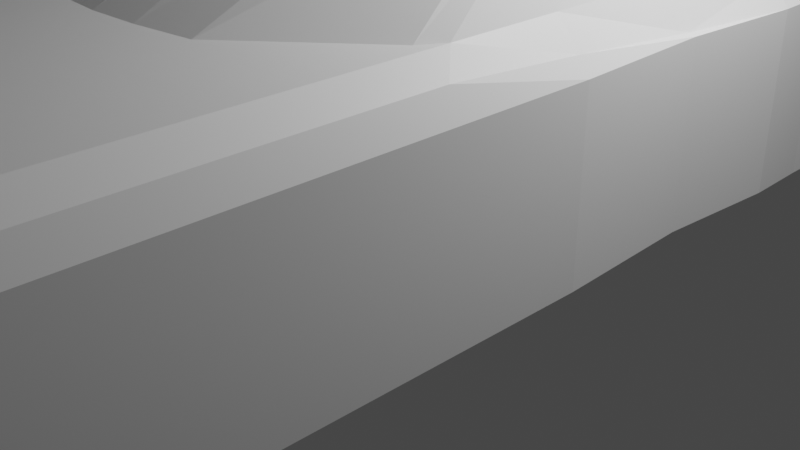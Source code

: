 # Source: bmw.blend  (saved by Blender 4.0.36; exported with 4.5.12 LTS)
import bpy
from mathutils import Matrix  # noqa: F401  (used for matrix-valued properties, if any)

bpy.ops.wm.read_factory_settings(use_empty=True)
scene = bpy.context.scene
scene.name = 'Scene'

# ---- collections
col_mesh = bpy.data.collections.new('mesh'); scene.collection.children.link(col_mesh)
col_reference = bpy.data.collections.new('reference'); scene.collection.children.link(col_reference)
col_collection = bpy.data.collections.new('Collection'); scene.collection.children.link(col_collection)

# ---- materials (node trees are filled in below, after node groups)
mat_material = bpy.data.materials.new('Material')
mat_material.alpha_threshold = 0.0
mat_material.use_transparent_shadow = False
mat_material.roughness = 0.5
mat_material.line_color = (0.0, 0.0, 0.0, 1.0)

# ---- material node trees
mat_material.use_nodes = True; mat_material.node_tree.nodes.clear()
_N = mat_material.node_tree.nodes; _L = mat_material.node_tree.links
n0 = _N.new('ShaderNodeOutputMaterial'); n0.name = 'Material Output'; n0.location = (300, 300)
n1 = _N.new('ShaderNodeBsdfPrincipled'); n1.name = 'Principled BSDF'; n1.location = (10, 300)
n1.distribution = 'GGX'
n1.subsurface_method = 'RANDOM_WALK_SKIN'
n1.inputs[3].default_value = 1.45
n1.inputs[27].default_value = (0.0, 0.0, 0.0, 1.0)
n1.inputs[28].default_value = 1.0
_L.new(n1.outputs[0], n0.inputs[0])
n0.is_active_output = True

# ---- world
world_world = bpy.data.worlds.new('World'); scene.world = world_world
world_world.use_nodes = True; world_world.node_tree.nodes.clear()
_N = world_world.node_tree.nodes; _L = world_world.node_tree.links
n0 = _N.new('ShaderNodeOutputWorld'); n0.name = 'World Output'; n0.location = (300, 300)
n1 = _N.new('ShaderNodeBackground'); n1.name = 'Background'; n1.location = (10, 300)
n1.inputs[0].default_value = (0.05088, 0.05088, 0.05088, 1.0)
_L.new(n1.outputs[0], n0.inputs[0])
n0.is_active_output = True
world_world.color = (0.05088, 0.05088, 0.05088)
world_world.use_sun_shadow = False
world_world.sun_shadow_jitter_overblur = 0.0

# ---- cameras
cam_camera = bpy.data.cameras.new('Camera')
cam_camera.clip_end = 100.0
cam_camera.ortho_scale = 7.314

# ---- lights
light_light = bpy.data.lights.new('Light', 'POINT')
light_light.transmission_factor = 0.0
light_light.use_soft_falloff = False
light_light.energy = 1000.0
light_light.shadow_soft_size = 0.1
light_light.shadow_maximum_resolution = 0.006
light_light.use_absolute_resolution = True

# ---- meshes
me_cube = bpy.data.meshes.new('Cube')
me_cube.from_pydata([(2.744, 5.183, 2.332), (2.744, 5.183, 0.5681), (2.744, -7.637, 2.332), (2.744, -7.637, 0.5681), (0.0, -0.6248, 3.949), (2.744, -0.7009, 0.5681), (2.744, -0.7009, 2.332), (0.0, 5.183, 0.5681), (0.0, -7.637, 2.741), (0.0, -7.637, 0.5681), (0.0, 5.183, 2.741), (2.744, -2.027, 0.5681), (2.744, -2.027, 2.332), (0.0, -3.087, 2.741), (-9.349e-18, 2.222, 3.864), (2.764, 2.049, 0.5681), (2.764, 2.049, 2.332), (2.744, 2.715, 0.5681), (0.0, 2.715, 3.712), (2.744, 2.715, 2.332), (2.744, 4.674, 0.5681), (0.0, 4.674, 2.921), (2.744, 4.674, 2.332), (2.007, -0.4291, 3.584), (2.361, -7.637, 0.5681), (1.925, 5.183, 2.741), (1.925, 5.183, 0.5681), (2.361, -7.637, 2.741), (2.361, -1.753, 2.741), (1.932, 2.049, 3.515), (1.962, 2.715, 3.275), (1.925, 4.674, 2.741), (1.24, 5.183, 0.5681), (2.229, -7.637, 2.741), (1.855, -0.4637, 3.705), (2.229, -7.637, 0.5681), (1.24, 5.183, 2.741), (2.229, -1.972, 2.741), (1.661, 2.12, 3.693), (1.6, 2.715, 3.517), (1.24, 4.674, 2.861), (2.361, 2.715, 2.741), (2.361, 2.049, 2.741), (2.361, 4.674, 2.741), (2.361, 5.183, 2.741), (2.361, -0.6368, 2.741), (2.626, -0.6689, 2.484), (2.626, -7.637, 0.5681), (2.626, 5.183, 2.583), (2.626, -2.027, 2.583), (2.559, 2.049, 2.583), (2.522, 2.715, 2.678), (2.626, 4.674, 2.531), (2.626, -7.637, 2.583), (2.602, 0.7621, 2.348), (2.361, 0.7621, 2.741), (1.746, 0.7621, 3.855), (1.907, 0.7621, 3.71), (2.678, 0.7621, 0.5681), (2.678, 0.7621, 2.332), (0.0, 0.7621, 4.082), (0.5141, 5.183, 0.5681), (0.5141, -7.637, 2.741), (0.3345, -0.5768, 3.931), (0.5141, -7.637, 0.5681), (0.5141, 5.183, 2.741), (0.5141, -3.056, 2.741), (0.5141, 2.205, 3.85), (0.5141, 2.715, 3.689), (0.5141, 4.674, 2.903), (0.5141, 0.7621, 4.069), (1.111, -0.5203, 3.872), (1.111, -7.637, 0.5681), (1.111, 5.183, 2.741), (1.111, -2.97, 2.741), (1.111, 2.162, 3.791), (1.111, 2.715, 3.639), (1.111, 4.674, 2.882), (1.111, 0.7621, 4.016), (1.111, 5.183, 0.5681), (1.111, -7.637, 2.741)], [], [(16, 50, 54, 59), (70, 60, 4, 63), (11, 12, 2, 3), (26, 25, 44, 48, 0, 1), (5, 6, 12, 11), (58, 59, 6, 5), (63, 4, 13, 66), (64, 62, 8, 9), (17, 19, 16, 15), (66, 13, 8, 62), (68, 18, 14, 67), (20, 22, 19, 17), (1, 0, 22, 20), (69, 21, 18, 68), (48, 44, 43, 52), (52, 43, 41, 51), (51, 41, 42, 50), (49, 28, 27, 53), (47, 53, 27, 24), (32, 36, 25, 26), (46, 45, 28, 49), (54, 55, 45, 46), (65, 10, 21, 69), (25, 36, 40, 31), (31, 40, 39, 30), (30, 39, 38, 29), (28, 37, 33, 27), (24, 27, 33, 35), (23, 34, 37, 28), (57, 56, 34, 23), (42, 41, 30, 29), (28, 45, 23), (43, 44, 25, 31), (55, 42, 29, 57), (41, 43, 31, 30), (59, 54, 46, 6), (6, 46, 49, 12), (3, 2, 53, 47), (12, 49, 53, 2), (19, 51, 50, 16), (22, 52, 51, 19), (0, 48, 52, 22), (67, 14, 60, 70), (15, 16, 59, 58), (50, 42, 55, 54), (29, 38, 56, 57), (45, 55, 57, 23), (79, 73, 36, 32), (7, 10, 65, 61), (75, 67, 70, 78), (73, 65, 69, 77), (77, 69, 68, 76), (76, 68, 67, 75), (74, 66, 62, 80), (72, 80, 62, 64), (71, 63, 66, 74), (78, 70, 63, 71), (56, 78, 71, 34), (34, 71, 74, 37), (35, 33, 80, 72), (37, 74, 80, 33), (39, 76, 75, 38), (40, 77, 76, 39), (36, 73, 77, 40), (38, 75, 78, 56), (61, 65, 73, 79)])
_uv = me_cube.uv_layers.new(name='UVMap')
_uv.uv.foreach_set('vector', [0.625, 0.5507, 0.6321, 0.5507, 0.6325, 0.5822, 0.625, 0.5822, 0.7252, 0.5822, 0.75, 0.5822, 0.75, 0.6138, 0.7252, 0.6138, 0.375, 0.6662, 0.625, 0.6662, 0.625, 0.75, 0.375, 0.75, 0.375, 0.4651, 0.625, 0.4651, 0.625, 0.4858, 0.625, 0.4929, 0.625, 0.5, 0.375, 0.5, 0.375, 0.6138, 0.625, 0.6138, 0.625, 0.6662, 0.375, 0.6662, 0.375, 0.5822, 0.625, 0.5822, 0.625, 0.6138, 0.375, 0.6138, 0.7252, 0.6138, 0.75, 0.6138, 0.75, 0.6662, 0.7252, 0.6662, 0.375, 0.8502, 0.625, 0.8502, 0.625, 0.875, 0.375, 0.875, 0.375, 0.5388, 0.625, 0.5388, 0.625, 0.5507, 0.375, 0.5507, 0.7252, 0.6662, 0.75, 0.6662, 0.75, 0.75, 0.7252, 0.75, 0.7252, 0.5388, 0.75, 0.5388, 0.75, 0.5507, 0.7252, 0.5507, 0.375, 0.508, 0.625, 0.508, 0.625, 0.5388, 0.375, 0.5388, 0.375, 0.5, 0.625, 0.5, 0.625, 0.508, 0.375, 0.508, 0.7327, 0.508, 0.75, 0.508, 0.75, 0.5388, 0.7252, 0.5388, 0.6321, 0.5, 0.6392, 0.5, 0.6392, 0.508, 0.6321, 0.508, 0.6321, 0.508, 0.6392, 0.508, 0.6392, 0.5388, 0.6321, 0.5388, 0.6321, 0.5388, 0.6392, 0.5388, 0.6392, 0.5507, 0.6321, 0.5507, 0.6425, 0.6662, 0.6599, 0.6662, 0.6599, 0.75, 0.6425, 0.75, 0.375, 0.7675, 0.625, 0.7675, 0.625, 0.7849, 0.375, 0.7849, 0.375, 0.433, 0.625, 0.433, 0.625, 0.4651, 0.375, 0.4651, 0.6329, 0.6138, 0.6408, 0.6138, 0.6599, 0.6662, 0.6425, 0.6662, 0.6325, 0.5822, 0.64, 0.5822, 0.6408, 0.6138, 0.6329, 0.6138, 0.7327, 0.5, 0.75, 0.5, 0.75, 0.508, 0.7327, 0.508, 0.6599, 0.5, 0.692, 0.5, 0.692, 0.508, 0.6599, 0.508, 0.6599, 0.508, 0.692, 0.508, 0.6667, 0.5388, 0.6599, 0.5388, 0.6599, 0.5388, 0.6667, 0.5388, 0.6667, 0.5507, 0.6599, 0.5507, 0.6599, 0.6662, 0.6667, 0.6662, 0.6667, 0.75, 0.6599, 0.75, 0.375, 0.7849, 0.625, 0.7849, 0.625, 0.7917, 0.375, 0.7917, 0.6599, 0.6138, 0.6667, 0.6138, 0.6667, 0.6662, 0.6599, 0.6662, 0.6599, 0.5822, 0.6667, 0.5822, 0.6667, 0.6138, 0.6599, 0.6138, 0.6392, 0.5507, 0.6392, 0.5388, 0.6599, 0.5388, 0.6599, 0.5507, 0.6599, 0.6662, 0.6408, 0.6138, 0.6599, 0.6138, 0.6392, 0.508, 0.6392, 0.5, 0.6599, 0.5, 0.6599, 0.508, 0.64, 0.5822, 0.6392, 0.5507, 0.6599, 0.5507, 0.6599, 0.5822, 0.6392, 0.5388, 0.6392, 0.508, 0.6599, 0.508, 0.6599, 0.5388, 0.625, 0.5822, 0.6325, 0.5822, 0.6329, 0.6138, 0.625, 0.6138, 0.625, 0.6138, 0.6329, 0.6138, 0.6425, 0.6662, 0.625, 0.6662, 0.375, 0.75, 0.625, 0.75, 0.625, 0.7675, 0.375, 0.7675, 0.625, 0.6662, 0.6425, 0.6662, 0.6425, 0.75, 0.625, 0.75, 0.625, 0.5388, 0.6321, 0.5388, 0.6321, 0.5507, 0.625, 0.5507, 0.625, 0.508, 0.6321, 0.508, 0.6321, 0.5388, 0.625, 0.5388, 0.625, 0.5, 0.6321, 0.5, 0.6321, 0.508, 0.625, 0.508, 0.7252, 0.5507, 0.75, 0.5507, 0.75, 0.5822, 0.7252, 0.5822, 0.375, 0.5507, 0.625, 0.5507, 0.625, 0.5822, 0.375, 0.5822, 0.6321, 0.5507, 0.6392, 0.5507, 0.64, 0.5822, 0.6325, 0.5822, 0.6599, 0.5507, 0.6667, 0.5507, 0.6667, 0.5822, 0.6599, 0.5822, 0.6408, 0.6138, 0.64, 0.5822, 0.6599, 0.5822, 0.6599, 0.6138, 0.375, 0.4126, 0.625, 0.4126, 0.625, 0.433, 0.375, 0.433, 0.375, 0.375, 0.625, 0.375, 0.625, 0.3923, 0.375, 0.3923, 0.696, 0.5507, 0.7252, 0.5507, 0.7252, 0.5822, 0.696, 0.5822, 0.7124, 0.5, 0.7327, 0.5, 0.7327, 0.508, 0.7124, 0.508, 0.7124, 0.508, 0.7327, 0.508, 0.7252, 0.5388, 0.696, 0.5388, 0.696, 0.5388, 0.7252, 0.5388, 0.7252, 0.5507, 0.696, 0.5507, 0.696, 0.6662, 0.7252, 0.6662, 0.7252, 0.75, 0.696, 0.75, 0.375, 0.821, 0.625, 0.821, 0.625, 0.8502, 0.375, 0.8502, 0.696, 0.6138, 0.7252, 0.6138, 0.7252, 0.6662, 0.696, 0.6662, 0.696, 0.5822, 0.7252, 0.5822, 0.7252, 0.6138, 0.696, 0.6138, 0.6667, 0.5822, 0.696, 0.5822, 0.696, 0.6138, 0.6667, 0.6138, 0.6667, 0.6138, 0.696, 0.6138, 0.696, 0.6662, 0.6667, 0.6662, 0.375, 0.7917, 0.625, 0.7917, 0.625, 0.821, 0.375, 0.821, 0.6667, 0.6662, 0.696, 0.6662, 0.696, 0.75, 0.6667, 0.75, 0.6667, 0.5388, 0.696, 0.5388, 0.696, 0.5507, 0.6667, 0.5507, 0.692, 0.508, 0.7124, 0.508, 0.696, 0.5388, 0.6667, 0.5388, 0.692, 0.5, 0.7124, 0.5, 0.7124, 0.508, 0.692, 0.508, 0.6667, 0.5507, 0.696, 0.5507, 0.696, 0.5822, 0.6667, 0.5822, 0.375, 0.3923, 0.625, 0.3923, 0.625, 0.4126, 0.375, 0.4126])
me_cube.materials.append(mat_material)
me_cube.use_mirror_vertex_groups = False
me_cube.update()

# ---- objects
ob_cube = bpy.data.objects.new('Cube', me_cube)
ob_front = bpy.data.objects.new('front', None)
ob_right = bpy.data.objects.new('right', None)
ob_top = bpy.data.objects.new('top', None)
ob_back = bpy.data.objects.new('back', None)
ob_light = bpy.data.objects.new('Light', light_light)
ob_camera = bpy.data.objects.new('Camera', cam_camera)

# ---- transforms, parenting, visibility, modifiers, constraints
ob_cube.location = (0.0, 0.0, 0.0)
ob_cube.lock_rotations_4d = False
ob_cube.empty_display_type = 'ARROWS'
ob_cube.lineart.crease_threshold = 0.0
_m = ob_cube.modifiers.new('Mirror', 'MIRROR')
ob_front.location = (-6.816, 0.0, -1.043)
ob_front.rotation_euler = (1.571, -0.0, -0.0)
ob_front.empty_display_type = 'IMAGE'
ob_front.empty_display_size = 20.0
ob_front.empty_image_depth = 'BACK'
ob_front.use_empty_image_alpha = True
ob_front.color = (1.0, 1.0, 1.0, 0.5)
ob_right.location = (0.0, 2.068, -1.043)
ob_right.rotation_euler = (1.571, -0.0, 1.571)
ob_right.empty_display_type = 'IMAGE'
ob_right.empty_display_size = 20.0
ob_right.empty_image_depth = 'BACK'
ob_right.use_empty_image_alpha = True
ob_right.color = (1.0, 1.0, 1.0, 0.5)
ob_top.location = (-2.221, 2.068, -3.935)
ob_top.rotation_euler = (0.0, -0.0, 1.571)
ob_top.empty_display_type = 'IMAGE'
ob_top.empty_display_size = 20.0
ob_top.empty_image_depth = 'BACK'
ob_top.use_empty_image_alpha = True
ob_top.color = (1.0, 1.0, 1.0, 0.5)
ob_back.location = (-6.816, 0.0, 4.336)
ob_back.rotation_euler = (1.571, -0.0, -0.0)
ob_back.empty_display_type = 'IMAGE'
ob_back.empty_display_size = 20.0
ob_back.empty_image_depth = 'BACK'
ob_back.use_empty_image_alpha = True
ob_back.color = (1.0, 1.0, 1.0, 0.5)
ob_light.location = (4.076, 1.005, 5.904)
ob_light.rotation_euler = (0.6503, 0.05522, 1.866)
ob_light.lock_rotations_4d = False
ob_light.empty_display_type = 'ARROWS'
ob_light.color = (0.0, 0.0, 0.0, 0.0)
ob_light.lineart.crease_threshold = 0.0
ob_camera.location = (7.359, -6.926, 4.958)
ob_camera.rotation_euler = (1.109, 0.0, 0.8149)
ob_camera.lock_rotations_4d = False
ob_camera.empty_display_type = 'ARROWS'
ob_camera.color = (0.0, 0.0, 0.0, 0.0)
ob_camera.display_type = 'WIRE'
ob_camera.lineart.crease_threshold = 0.0

# ---- collection membership
col_mesh.objects.link(ob_cube)
col_reference.objects.link(ob_front)
col_reference.objects.link(ob_right)
col_reference.objects.link(ob_top)
col_reference.objects.link(ob_back)
col_collection.objects.link(ob_light)
col_collection.objects.link(ob_camera)

# ---- scene / render settings (as saved in the file)
scene.camera = ob_camera
scene.frame_start = 1; scene.frame_end = 250; scene.frame_set(5)
scene.render.engine = 'BLENDER_EEVEE_NEXT'
scene.cycles.sampling_pattern = 'TABULATED_SOBOL'
scene.view_settings.view_transform = 'Filmic'
bpy.context.view_layer.update()
